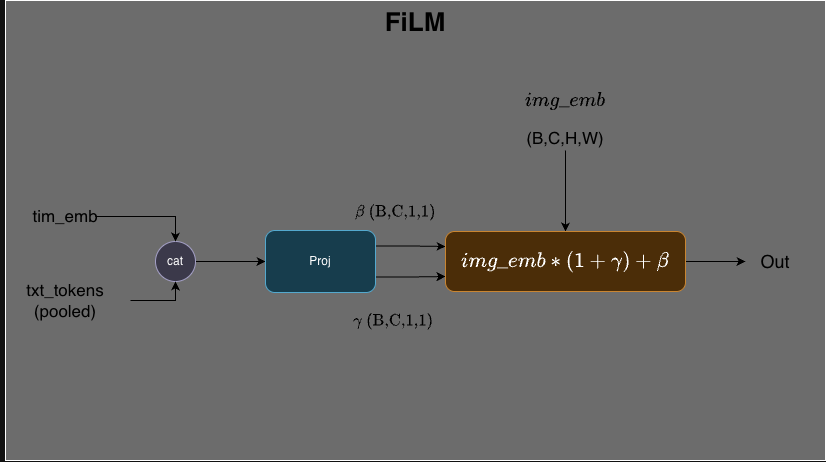

The diagram above was exported from draw.io. Its source (the exported page's mxGraphModel, read from the mxfile embedded in the PNG):
<mxGraphModel dx="848" dy="574" grid="1" gridSize="10" guides="1" tooltips="1" connect="1" arrows="1" fold="1" page="1" pageScale="1" pageWidth="1100" pageHeight="850" math="1" shadow="0">
  <root>
    <mxCell id="0" />
    <mxCell id="1" parent="0" />
    <mxCell id="btSzjcmeGchNlUkhEFYz-30" parent="1" style="rounded=0;whiteSpace=wrap;html=1;verticalAlign=top;fontSize=26;fontStyle=1;fillColor=light-dark(#FFFFFF,#6C6C6C);fontColor=light-dark(#000000,#000000);container=0;rotation=0;" value="FiLM" vertex="1">
      <mxGeometry height="460" width="820" x="20" y="140" as="geometry" />
    </mxCell>
    <mxCell id="btSzjcmeGchNlUkhEFYz-23" edge="1" parent="1" style="edgeStyle=orthogonalEdgeStyle;rounded=0;orthogonalLoop=1;jettySize=auto;html=1;exitX=0.5;exitY=1;exitDx=0;exitDy=0;entryX=0;entryY=0.5;entryDx=0;entryDy=0;">
      <mxGeometry relative="1" as="geometry">
        <mxPoint x="429.99714285715254" y="560" as="targetPoint" />
      </mxGeometry>
    </mxCell>
    <mxCell id="btSzjcmeGchNlUkhEFYz-7" edge="1" parent="1" source="btSzjcmeGchNlUkhEFYz-5" style="edgeStyle=orthogonalEdgeStyle;rounded=0;orthogonalLoop=1;jettySize=auto;html=1;exitX=1;exitY=0.5;exitDx=0;exitDy=0;entryX=0;entryY=0.5;entryDx=0;entryDy=0;strokeColor=light-dark(#000000,#000000);" target="btSzjcmeGchNlUkhEFYz-6">
      <mxGeometry relative="1" as="geometry" />
    </mxCell>
    <mxCell id="btSzjcmeGchNlUkhEFYz-5" parent="1" style="ellipse;whiteSpace=wrap;html=1;aspect=fixed;fillColor=#d0cee2;strokeColor=#56517e;container=0;rotation=0;" value="cat" vertex="1">
      <mxGeometry height="40" width="40" x="170" y="381" as="geometry" />
    </mxCell>
    <mxCell id="btSzjcmeGchNlUkhEFYz-17" edge="1" parent="1" source="btSzjcmeGchNlUkhEFYz-6" style="rounded=0;orthogonalLoop=1;jettySize=auto;html=1;exitX=1;exitY=0.75;exitDx=0;exitDy=0;entryX=0;entryY=0.75;entryDx=0;entryDy=0;strokeColor=light-dark(#000000,#000000);edgeStyle=orthogonalEdgeStyle;" target="btSzjcmeGchNlUkhEFYz-24">
      <mxGeometry relative="1" as="geometry">
        <mxPoint x="510" y="450.9999999999998" as="sourcePoint" />
        <mxPoint x="680" y="465.9999999999998" as="targetPoint" />
      </mxGeometry>
    </mxCell>
    <mxCell id="btSzjcmeGchNlUkhEFYz-19" connectable="0" parent="btSzjcmeGchNlUkhEFYz-17" style="edgeLabel;html=1;align=center;verticalAlign=middle;resizable=0;points=[];fontSize=14;labelBackgroundColor=light-dark(#FFFFFF,#6C6C6C);fontColor=light-dark(#000000,#000000);container=0;rotation=0;" value="$$\gamma \text{ (B,C,1,1)}$$" vertex="1">
      <mxGeometry relative="1" x="-0.2267" y="-3" as="geometry">
        <mxPoint x="-10" y="40" as="offset" />
      </mxGeometry>
    </mxCell>
    <mxCell id="btSzjcmeGchNlUkhEFYz-18" edge="1" parent="1" source="btSzjcmeGchNlUkhEFYz-6" style="rounded=0;orthogonalLoop=1;jettySize=auto;html=1;exitX=1;exitY=0.25;exitDx=0;exitDy=0;entryX=0;entryY=0.25;entryDx=0;entryDy=0;strokeColor=light-dark(#000000,#000000);edgeStyle=orthogonalEdgeStyle;" target="btSzjcmeGchNlUkhEFYz-24">
      <mxGeometry relative="1" as="geometry">
        <mxPoint x="579" y="361" as="targetPoint" />
      </mxGeometry>
    </mxCell>
    <mxCell id="btSzjcmeGchNlUkhEFYz-20" connectable="0" parent="btSzjcmeGchNlUkhEFYz-18" style="edgeLabel;html=1;align=center;verticalAlign=middle;resizable=0;points=[];fontSize=14;labelBackgroundColor=light-dark(#FFFFFF,#6C6C6C);fontColor=light-dark(#000000,#000000);container=0;rotation=0;" value="&lt;span&gt;$$\beta \text{ (B,C,1,1)}$$&lt;/span&gt;" vertex="1">
      <mxGeometry relative="1" x="-0.2767" y="1" as="geometry">
        <mxPoint x="-6" y="-34" as="offset" />
      </mxGeometry>
    </mxCell>
    <mxCell id="btSzjcmeGchNlUkhEFYz-6" parent="1" style="rounded=1;whiteSpace=wrap;html=1;fillColor=#b1ddf0;strokeColor=#10739e;container=0;rotation=0;" value="Proj" vertex="1">
      <mxGeometry height="62" width="110" x="280" y="370" as="geometry" />
    </mxCell>
    <mxCell id="btSzjcmeGchNlUkhEFYz-10" edge="1" parent="1" source="btSzjcmeGchNlUkhEFYz-8" style="edgeStyle=orthogonalEdgeStyle;rounded=0;orthogonalLoop=1;jettySize=auto;html=1;exitX=1;exitY=0.5;exitDx=0;exitDy=0;entryX=0.5;entryY=1;entryDx=0;entryDy=0;strokeColor=light-dark(#000000,#000000);" target="btSzjcmeGchNlUkhEFYz-5">
      <mxGeometry relative="1" as="geometry">
        <Array as="points">
          <mxPoint x="190" y="440" />
        </Array>
      </mxGeometry>
    </mxCell>
    <mxCell id="btSzjcmeGchNlUkhEFYz-8" parent="1" style="text;html=1;whiteSpace=wrap;strokeColor=none;fillColor=none;align=center;verticalAlign=middle;rounded=0;fontSize=17;fontColor=light-dark(#000000,#000000);container=0;rotation=0;" value="txt_tokens&lt;div&gt;(pooled)&lt;/div&gt;" vertex="1">
      <mxGeometry height="30" width="130" x="15" y="425" as="geometry" />
    </mxCell>
    <mxCell id="btSzjcmeGchNlUkhEFYz-11" edge="1" parent="1" source="btSzjcmeGchNlUkhEFYz-9" style="edgeStyle=orthogonalEdgeStyle;rounded=0;orthogonalLoop=1;jettySize=auto;html=1;exitX=1;exitY=0.5;exitDx=0;exitDy=0;entryX=0.5;entryY=0;entryDx=0;entryDy=0;strokeColor=light-dark(#000000,#000000);" target="btSzjcmeGchNlUkhEFYz-5">
      <mxGeometry relative="1" as="geometry" />
    </mxCell>
    <mxCell id="btSzjcmeGchNlUkhEFYz-9" parent="1" style="text;html=1;whiteSpace=wrap;strokeColor=none;fillColor=none;align=center;verticalAlign=middle;rounded=0;fontSize=17;fontColor=light-dark(#000000,#000000);container=0;rotation=0;" value="tim_emb" vertex="1">
      <mxGeometry height="30" width="60" x="50" y="341" as="geometry" />
    </mxCell>
    <mxCell id="btSzjcmeGchNlUkhEFYz-22" edge="1" parent="1" source="btSzjcmeGchNlUkhEFYz-21" style="rounded=0;orthogonalLoop=1;jettySize=auto;html=1;exitX=0.5;exitY=1;exitDx=0;exitDy=0;entryX=0.5;entryY=0;entryDx=0;entryDy=0;strokeColor=light-dark(#000000,#000000);" target="btSzjcmeGchNlUkhEFYz-24">
      <mxGeometry relative="1" as="geometry">
        <mxPoint x="600" y="490" as="targetPoint" />
      </mxGeometry>
    </mxCell>
    <mxCell id="btSzjcmeGchNlUkhEFYz-21" parent="1" style="text;html=1;whiteSpace=wrap;strokeColor=none;fillColor=none;align=center;verticalAlign=middle;rounded=0;fontSize=17;fontColor=light-dark(#000000,#000000);container=0;rotation=0;" value="$$img\_emb$$&lt;div&gt;(B,C,H,W)&lt;/div&gt;" vertex="1">
      <mxGeometry height="80" width="160" x="500" y="210" as="geometry" />
    </mxCell>
    <mxCell id="btSzjcmeGchNlUkhEFYz-29" edge="1" parent="1" source="btSzjcmeGchNlUkhEFYz-24" style="edgeStyle=orthogonalEdgeStyle;rounded=0;orthogonalLoop=1;jettySize=auto;html=1;exitX=1;exitY=0.5;exitDx=0;exitDy=0;entryX=0;entryY=0.5;entryDx=0;entryDy=0;strokeColor=light-dark(#000000,#000000);" target="btSzjcmeGchNlUkhEFYz-28">
      <mxGeometry relative="1" as="geometry" />
    </mxCell>
    <mxCell id="btSzjcmeGchNlUkhEFYz-24" parent="1" style="rounded=1;whiteSpace=wrap;html=1;fontSize=18;fillColor=#fad7ac;strokeColor=#b46504;container=0;rotation=0;" value="$$img\_emb * (1 + \gamma) + \beta$$" vertex="1">
      <mxGeometry height="60" width="240" x="460" y="371" as="geometry" />
    </mxCell>
    <mxCell id="btSzjcmeGchNlUkhEFYz-28" parent="1" style="text;html=1;whiteSpace=wrap;strokeColor=none;fillColor=none;align=center;verticalAlign=middle;rounded=0;fontSize=18;fontColor=light-dark(#000000,#000000);container=0;rotation=0;" value="Out" vertex="1">
      <mxGeometry height="30" width="60" x="760" y="386" as="geometry" />
    </mxCell>
  </root>
</mxGraphModel>